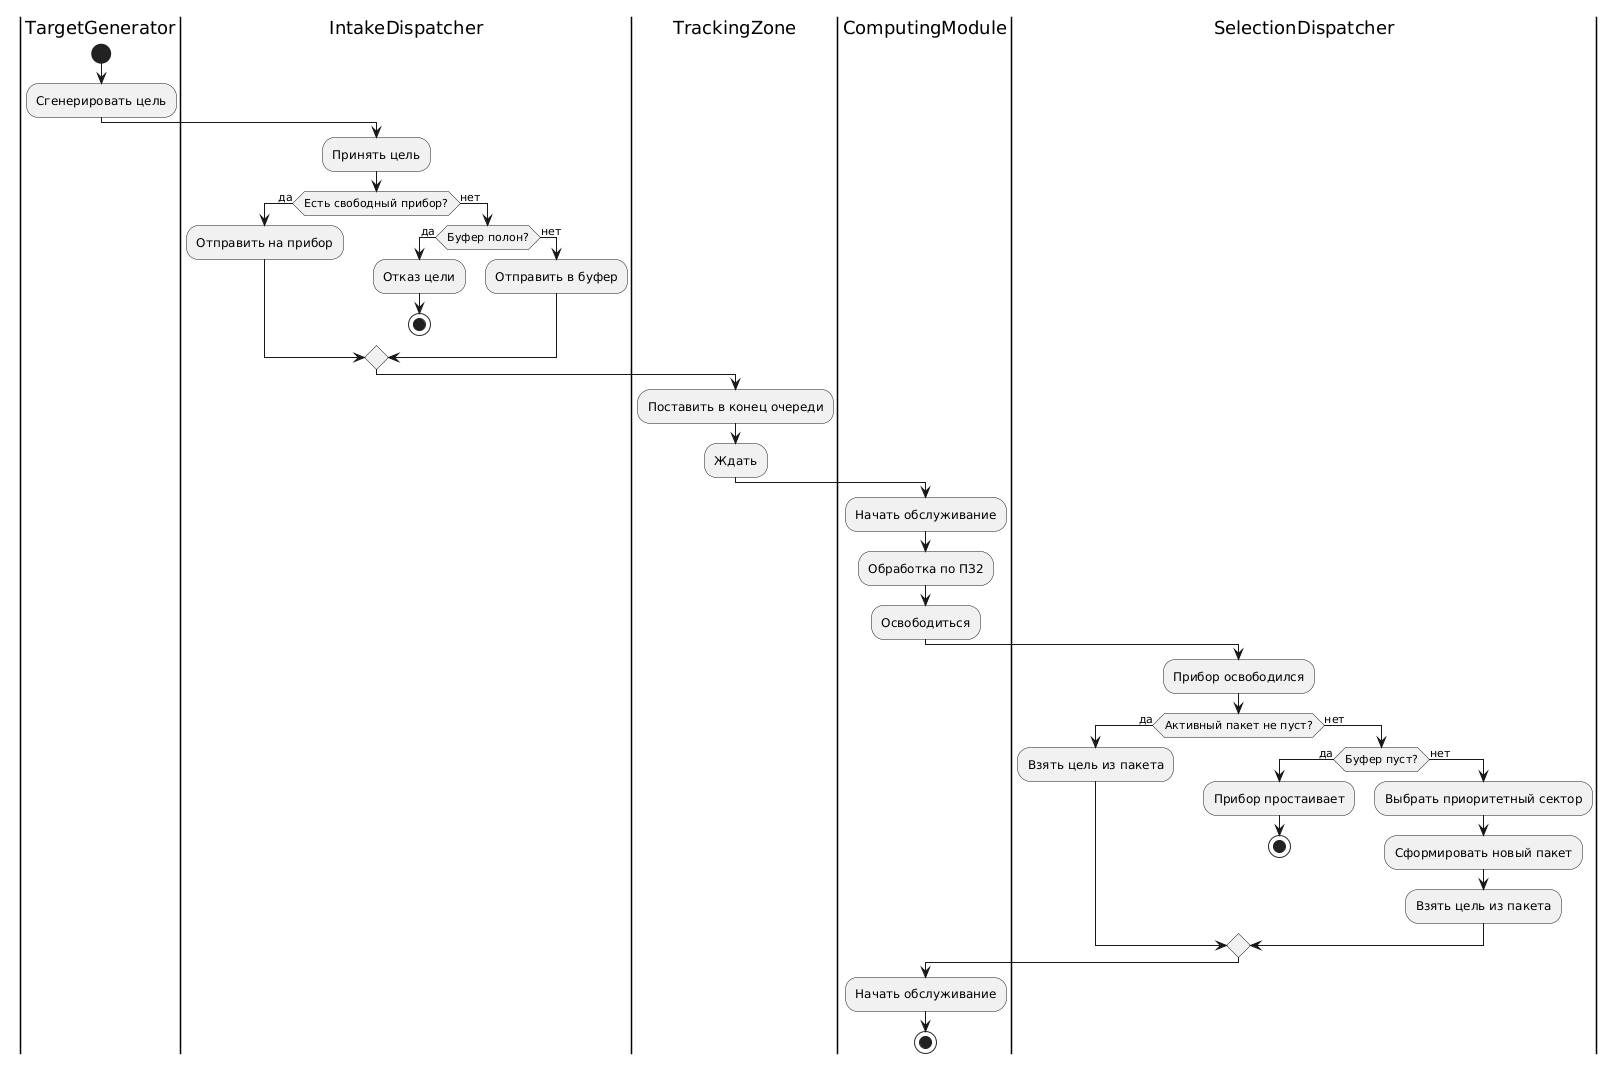

The diagram above was rendered by PlantUML. Its source (embedded in the PNG):
@startuml
skinparam defaultFontName Consolas

|TargetGenerator|
start
:Сгенерировать цель;

|IntakeDispatcher|
:Принять цель;
if (Есть свободный прибор?) then (да)
    :Отправить на прибор;
else (нет)
    if (Буфер полон?) then (да)
        :Отказ цели;
        stop
    else (нет)
        :Отправить в буфер;
    endif
endif

|TrackingZone|
:Поставить в конец очереди;
:Ждать;

|ComputingModule|
:Начать обслуживание;
:Обработка по ПЗ2;
:Освободиться;

|SelectionDispatcher|
:Прибор освободился;
if (Активный пакет не пуст?) then (да)
    :Взять цель из пакета;
else (нет)
    if (Буфер пуст?) then (да)
        :Прибор простаивает;
        stop
    else (нет)
        :Выбрать приоритетный сектор;
        :Сформировать новый пакет;
        :Взять цель из пакета;
    endif
endif

|ComputingModule|
:Начать обслуживание;
stop
@enduml